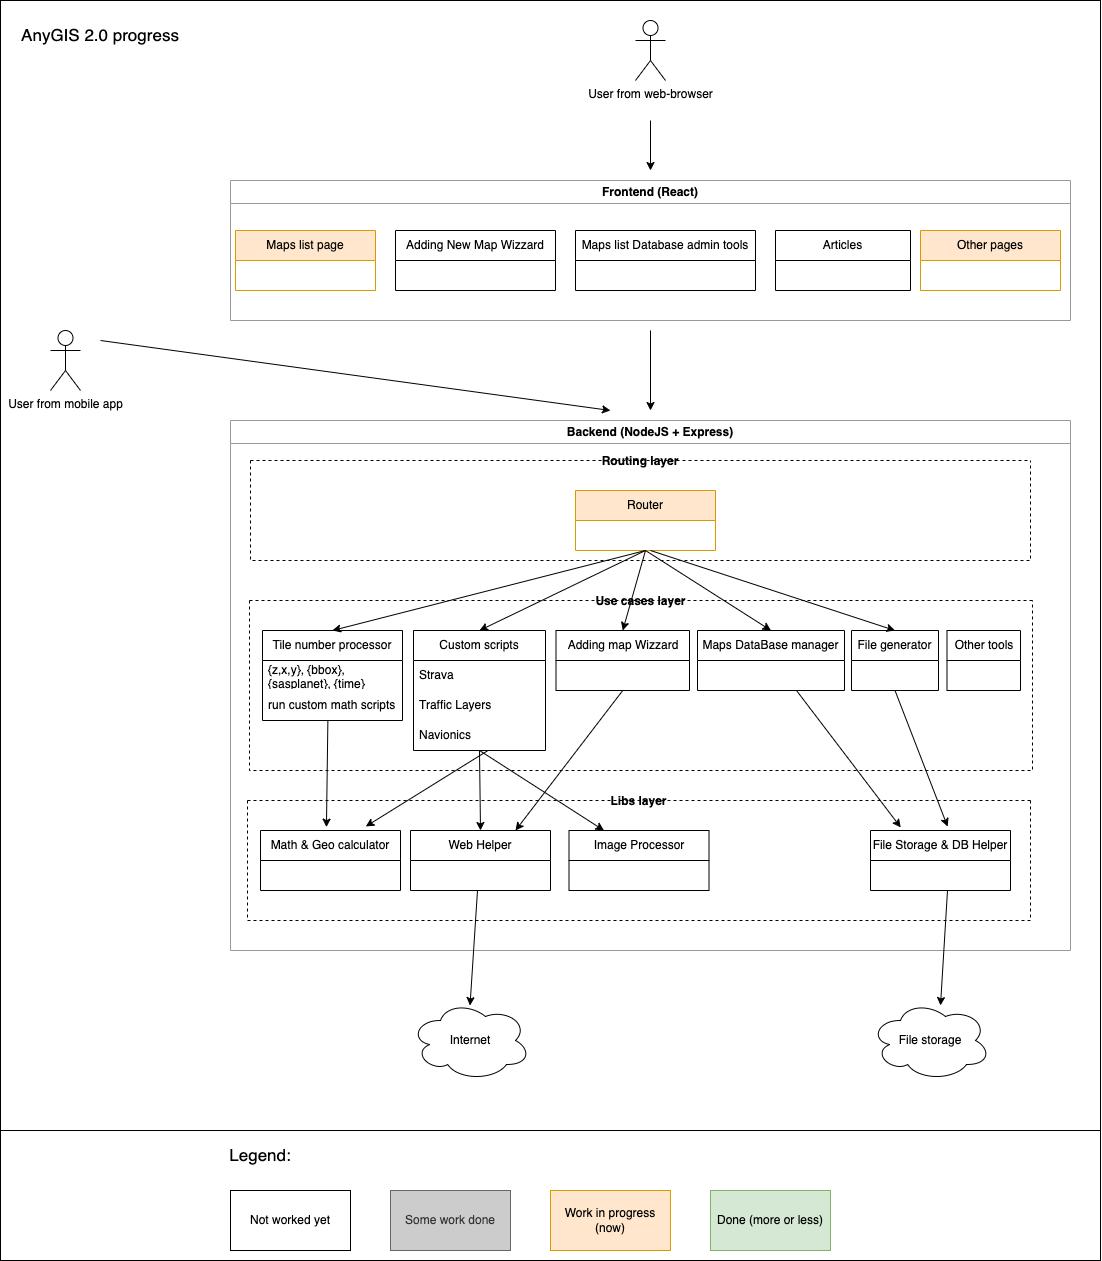

The diagram above was exported from draw.io. Its source (the exported page's mxGraphModel, read from the mxfile embedded in the PNG):
<mxGraphModel dx="1804" dy="1774" grid="1" gridSize="10" guides="1" tooltips="1" connect="1" arrows="1" fold="1" page="1" pageScale="1" pageWidth="850" pageHeight="1100" math="0" shadow="0">
  <root>
    <mxCell id="0" />
    <mxCell id="1" parent="0" />
    <mxCell id="s8e9Fe9YqG8QMtzz1pB9-1" value="" style="rounded=0;whiteSpace=wrap;html=1;fillColor=none;" parent="1" vertex="1">
      <mxGeometry x="-150" y="-100" width="1100" height="1260" as="geometry" />
    </mxCell>
    <mxCell id="huuGGd0OXJVaM7Pj4FzD-1" value="Frontend (React)" style="swimlane;whiteSpace=wrap;html=1;strokeColor=#999999;" parent="1" vertex="1">
      <mxGeometry x="80" y="80" width="840" height="140" as="geometry" />
    </mxCell>
    <mxCell id="huuGGd0OXJVaM7Pj4FzD-5" value="Adding New Map Wizzard" style="swimlane;fontStyle=0;childLayout=stackLayout;horizontal=1;startSize=30;horizontalStack=0;resizeParent=1;resizeParentMax=0;resizeLast=0;collapsible=1;marginBottom=0;whiteSpace=wrap;html=1;" parent="huuGGd0OXJVaM7Pj4FzD-1" vertex="1">
      <mxGeometry x="165" y="50" width="160" height="60" as="geometry" />
    </mxCell>
    <mxCell id="huuGGd0OXJVaM7Pj4FzD-9" value="Maps list page" style="swimlane;fontStyle=0;childLayout=stackLayout;horizontal=1;startSize=30;horizontalStack=0;resizeParent=1;resizeParentMax=0;resizeLast=0;collapsible=1;marginBottom=0;whiteSpace=wrap;html=1;fillColor=#ffe6cc;strokeColor=#d79b00;" parent="huuGGd0OXJVaM7Pj4FzD-1" vertex="1">
      <mxGeometry x="5" y="50" width="140" height="60" as="geometry" />
    </mxCell>
    <mxCell id="huuGGd0OXJVaM7Pj4FzD-84" value="Maps list Database admin tools" style="swimlane;fontStyle=0;childLayout=stackLayout;horizontal=1;startSize=30;horizontalStack=0;resizeParent=1;resizeParentMax=0;resizeLast=0;collapsible=1;marginBottom=0;whiteSpace=wrap;html=1;" parent="huuGGd0OXJVaM7Pj4FzD-1" vertex="1">
      <mxGeometry x="345" y="50" width="180" height="60" as="geometry" />
    </mxCell>
    <mxCell id="huuGGd0OXJVaM7Pj4FzD-13" value="Articles" style="swimlane;fontStyle=0;childLayout=stackLayout;horizontal=1;startSize=30;horizontalStack=0;resizeParent=1;resizeParentMax=0;resizeLast=0;collapsible=1;marginBottom=0;whiteSpace=wrap;html=1;" parent="huuGGd0OXJVaM7Pj4FzD-1" vertex="1">
      <mxGeometry x="545" y="50" width="135" height="60" as="geometry" />
    </mxCell>
    <mxCell id="huuGGd0OXJVaM7Pj4FzD-3" value="Backend (NodeJS + Express)" style="swimlane;whiteSpace=wrap;html=1;strokeColor=#999999;" parent="1" vertex="1">
      <mxGeometry x="80" y="320" width="840" height="530" as="geometry" />
    </mxCell>
    <mxCell id="huuGGd0OXJVaM7Pj4FzD-22" value="Routing layer" style="swimlane;startSize=0;dashed=1;" parent="huuGGd0OXJVaM7Pj4FzD-3" vertex="1">
      <mxGeometry x="20" y="40" width="780" height="100" as="geometry" />
    </mxCell>
    <mxCell id="huuGGd0OXJVaM7Pj4FzD-23" value="Router" style="swimlane;fontStyle=0;childLayout=stackLayout;horizontal=1;startSize=30;horizontalStack=0;resizeParent=1;resizeParentMax=0;resizeLast=0;collapsible=1;marginBottom=0;whiteSpace=wrap;html=1;fillColor=#ffe6cc;strokeColor=#d79b00;" parent="huuGGd0OXJVaM7Pj4FzD-22" vertex="1">
      <mxGeometry x="325" y="30" width="140" height="60" as="geometry" />
    </mxCell>
    <mxCell id="huuGGd0OXJVaM7Pj4FzD-24" value="Use cases layer" style="swimlane;startSize=0;dashed=1;" parent="huuGGd0OXJVaM7Pj4FzD-3" vertex="1">
      <mxGeometry x="19" y="180" width="783" height="170" as="geometry" />
    </mxCell>
    <mxCell id="huuGGd0OXJVaM7Pj4FzD-26" value="Maps DataBase manager" style="swimlane;fontStyle=0;childLayout=stackLayout;horizontal=1;startSize=30;horizontalStack=0;resizeParent=1;resizeParentMax=0;resizeLast=0;collapsible=1;marginBottom=0;whiteSpace=wrap;html=1;" parent="huuGGd0OXJVaM7Pj4FzD-24" vertex="1">
      <mxGeometry x="448" y="30" width="147" height="60" as="geometry" />
    </mxCell>
    <mxCell id="huuGGd0OXJVaM7Pj4FzD-30" value="Tile number processor" style="swimlane;fontStyle=0;childLayout=stackLayout;horizontal=1;startSize=30;horizontalStack=0;resizeParent=1;resizeParentMax=0;resizeLast=0;collapsible=1;marginBottom=0;whiteSpace=wrap;html=1;" parent="huuGGd0OXJVaM7Pj4FzD-24" vertex="1">
      <mxGeometry x="13" y="30" width="140" height="90" as="geometry" />
    </mxCell>
    <mxCell id="huuGGd0OXJVaM7Pj4FzD-31" value="{z,x,y}, {bbox}, {sasplanet}, {time}" style="text;strokeColor=none;fillColor=none;align=left;verticalAlign=middle;spacingLeft=4;spacingRight=4;overflow=hidden;points=[[0,0.5],[1,0.5]];portConstraint=eastwest;rotatable=0;whiteSpace=wrap;html=1;" parent="huuGGd0OXJVaM7Pj4FzD-30" vertex="1">
      <mxGeometry y="30" width="140" height="30" as="geometry" />
    </mxCell>
    <mxCell id="huuGGd0OXJVaM7Pj4FzD-32" value="run custom math scripts" style="text;strokeColor=none;fillColor=none;align=left;verticalAlign=middle;spacingLeft=4;spacingRight=4;overflow=hidden;points=[[0,0.5],[1,0.5]];portConstraint=eastwest;rotatable=0;whiteSpace=wrap;html=1;" parent="huuGGd0OXJVaM7Pj4FzD-30" vertex="1">
      <mxGeometry y="60" width="140" height="30" as="geometry" />
    </mxCell>
    <mxCell id="huuGGd0OXJVaM7Pj4FzD-34" value="Custom scripts" style="swimlane;fontStyle=0;childLayout=stackLayout;horizontal=1;startSize=30;horizontalStack=0;resizeParent=1;resizeParentMax=0;resizeLast=0;collapsible=1;marginBottom=0;whiteSpace=wrap;html=1;" parent="huuGGd0OXJVaM7Pj4FzD-24" vertex="1">
      <mxGeometry x="164" y="30" width="132" height="120" as="geometry" />
    </mxCell>
    <mxCell id="huuGGd0OXJVaM7Pj4FzD-35" value="Strava" style="text;strokeColor=none;fillColor=none;align=left;verticalAlign=middle;spacingLeft=4;spacingRight=4;overflow=hidden;points=[[0,0.5],[1,0.5]];portConstraint=eastwest;rotatable=0;whiteSpace=wrap;html=1;" parent="huuGGd0OXJVaM7Pj4FzD-34" vertex="1">
      <mxGeometry y="30" width="132" height="30" as="geometry" />
    </mxCell>
    <mxCell id="huuGGd0OXJVaM7Pj4FzD-37" value="Traffic Layers" style="text;strokeColor=none;fillColor=none;align=left;verticalAlign=middle;spacingLeft=4;spacingRight=4;overflow=hidden;points=[[0,0.5],[1,0.5]];portConstraint=eastwest;rotatable=0;whiteSpace=wrap;html=1;" parent="huuGGd0OXJVaM7Pj4FzD-34" vertex="1">
      <mxGeometry y="60" width="132" height="30" as="geometry" />
    </mxCell>
    <mxCell id="huuGGd0OXJVaM7Pj4FzD-36" value="Navionics" style="text;strokeColor=none;fillColor=none;align=left;verticalAlign=middle;spacingLeft=4;spacingRight=4;overflow=hidden;points=[[0,0.5],[1,0.5]];portConstraint=eastwest;rotatable=0;whiteSpace=wrap;html=1;" parent="huuGGd0OXJVaM7Pj4FzD-34" vertex="1">
      <mxGeometry y="90" width="132" height="30" as="geometry" />
    </mxCell>
    <mxCell id="huuGGd0OXJVaM7Pj4FzD-47" value="File generator" style="swimlane;fontStyle=0;childLayout=stackLayout;horizontal=1;startSize=30;horizontalStack=0;resizeParent=1;resizeParentMax=0;resizeLast=0;collapsible=1;marginBottom=0;whiteSpace=wrap;html=1;" parent="huuGGd0OXJVaM7Pj4FzD-24" vertex="1">
      <mxGeometry x="602" y="30" width="87" height="60" as="geometry" />
    </mxCell>
    <mxCell id="huuGGd0OXJVaM7Pj4FzD-48" value="Adding map Wizzard" style="swimlane;fontStyle=0;childLayout=stackLayout;horizontal=1;startSize=30;horizontalStack=0;resizeParent=1;resizeParentMax=0;resizeLast=0;collapsible=1;marginBottom=0;whiteSpace=wrap;html=1;" parent="huuGGd0OXJVaM7Pj4FzD-24" vertex="1">
      <mxGeometry x="306.5" y="30" width="133.5" height="60" as="geometry" />
    </mxCell>
    <mxCell id="huuGGd0OXJVaM7Pj4FzD-94" value="" style="endArrow=classic;html=1;rounded=0;exitX=0.467;exitY=1;exitDx=0;exitDy=0;entryX=0.752;entryY=-0.067;entryDx=0;entryDy=0;exitPerimeter=0;entryPerimeter=0;" parent="huuGGd0OXJVaM7Pj4FzD-24" target="huuGGd0OXJVaM7Pj4FzD-73" edge="1">
      <mxGeometry width="50" height="50" relative="1" as="geometry">
        <mxPoint x="238.5" y="150" as="sourcePoint" />
        <mxPoint x="237.5" y="257" as="targetPoint" />
      </mxGeometry>
    </mxCell>
    <mxCell id="huuGGd0OXJVaM7Pj4FzD-98" value="" style="endArrow=classic;html=1;rounded=0;exitX=0.5;exitY=1;exitDx=0;exitDy=0;entryX=0.216;entryY=-0.051;entryDx=0;entryDy=0;entryPerimeter=0;" parent="huuGGd0OXJVaM7Pj4FzD-24" target="huuGGd0OXJVaM7Pj4FzD-72" edge="1">
      <mxGeometry width="50" height="50" relative="1" as="geometry">
        <mxPoint x="547" y="90" as="sourcePoint" />
        <mxPoint x="421" y="230" as="targetPoint" />
      </mxGeometry>
    </mxCell>
    <mxCell id="huuGGd0OXJVaM7Pj4FzD-71" value="Libs layer" style="swimlane;startSize=0;dashed=1;" parent="huuGGd0OXJVaM7Pj4FzD-3" vertex="1">
      <mxGeometry x="17" y="380" width="783" height="120" as="geometry" />
    </mxCell>
    <mxCell id="huuGGd0OXJVaM7Pj4FzD-72" value="File Storage &amp;amp; DB Helper" style="swimlane;fontStyle=0;childLayout=stackLayout;horizontal=1;startSize=30;horizontalStack=0;resizeParent=1;resizeParentMax=0;resizeLast=0;collapsible=1;marginBottom=0;whiteSpace=wrap;html=1;" parent="huuGGd0OXJVaM7Pj4FzD-71" vertex="1">
      <mxGeometry x="623" y="30" width="140" height="60" as="geometry" />
    </mxCell>
    <mxCell id="huuGGd0OXJVaM7Pj4FzD-73" value="Math &amp;amp; Geo calculator" style="swimlane;fontStyle=0;childLayout=stackLayout;horizontal=1;startSize=30;horizontalStack=0;resizeParent=1;resizeParentMax=0;resizeLast=0;collapsible=1;marginBottom=0;whiteSpace=wrap;html=1;" parent="huuGGd0OXJVaM7Pj4FzD-71" vertex="1">
      <mxGeometry x="13" y="30" width="140" height="60" as="geometry" />
    </mxCell>
    <mxCell id="huuGGd0OXJVaM7Pj4FzD-76" value="Web Helper" style="swimlane;fontStyle=0;childLayout=stackLayout;horizontal=1;startSize=30;horizontalStack=0;resizeParent=1;resizeParentMax=0;resizeLast=0;collapsible=1;marginBottom=0;whiteSpace=wrap;html=1;" parent="huuGGd0OXJVaM7Pj4FzD-71" vertex="1">
      <mxGeometry x="163" y="30" width="140" height="60" as="geometry" />
    </mxCell>
    <mxCell id="huuGGd0OXJVaM7Pj4FzD-80" value="Image Processor" style="swimlane;fontStyle=0;childLayout=stackLayout;horizontal=1;startSize=30;horizontalStack=0;resizeParent=1;resizeParentMax=0;resizeLast=0;collapsible=1;marginBottom=0;whiteSpace=wrap;html=1;" parent="huuGGd0OXJVaM7Pj4FzD-71" vertex="1">
      <mxGeometry x="321.5" y="30" width="140" height="60" as="geometry" />
    </mxCell>
    <mxCell id="huuGGd0OXJVaM7Pj4FzD-88" value="" style="endArrow=classic;html=1;rounded=0;exitX=0.5;exitY=1;exitDx=0;exitDy=0;entryX=0.5;entryY=0;entryDx=0;entryDy=0;" parent="huuGGd0OXJVaM7Pj4FzD-3" source="huuGGd0OXJVaM7Pj4FzD-23" target="huuGGd0OXJVaM7Pj4FzD-30" edge="1">
      <mxGeometry width="50" height="50" relative="1" as="geometry">
        <mxPoint x="430" y="-80" as="sourcePoint" />
        <mxPoint x="130" y="160" as="targetPoint" />
      </mxGeometry>
    </mxCell>
    <mxCell id="huuGGd0OXJVaM7Pj4FzD-89" value="" style="endArrow=classic;html=1;rounded=0;exitX=0.5;exitY=1;exitDx=0;exitDy=0;entryX=0.5;entryY=0;entryDx=0;entryDy=0;" parent="huuGGd0OXJVaM7Pj4FzD-3" source="huuGGd0OXJVaM7Pj4FzD-23" target="huuGGd0OXJVaM7Pj4FzD-34" edge="1">
      <mxGeometry width="50" height="50" relative="1" as="geometry">
        <mxPoint x="425" y="140" as="sourcePoint" />
        <mxPoint x="112" y="220" as="targetPoint" />
      </mxGeometry>
    </mxCell>
    <mxCell id="huuGGd0OXJVaM7Pj4FzD-90" value="" style="endArrow=classic;html=1;rounded=0;exitX=0.5;exitY=1;exitDx=0;exitDy=0;entryX=0.5;entryY=0;entryDx=0;entryDy=0;" parent="huuGGd0OXJVaM7Pj4FzD-3" source="huuGGd0OXJVaM7Pj4FzD-23" target="huuGGd0OXJVaM7Pj4FzD-48" edge="1">
      <mxGeometry width="50" height="50" relative="1" as="geometry">
        <mxPoint x="425" y="140" as="sourcePoint" />
        <mxPoint x="267" y="220" as="targetPoint" />
      </mxGeometry>
    </mxCell>
    <mxCell id="huuGGd0OXJVaM7Pj4FzD-91" value="" style="endArrow=classic;html=1;rounded=0;entryX=0.5;entryY=0;entryDx=0;entryDy=0;exitX=0.5;exitY=1;exitDx=0;exitDy=0;" parent="huuGGd0OXJVaM7Pj4FzD-3" source="huuGGd0OXJVaM7Pj4FzD-23" target="huuGGd0OXJVaM7Pj4FzD-26" edge="1">
      <mxGeometry width="50" height="50" relative="1" as="geometry">
        <mxPoint x="410" y="130" as="sourcePoint" />
        <mxPoint x="421" y="220" as="targetPoint" />
      </mxGeometry>
    </mxCell>
    <mxCell id="huuGGd0OXJVaM7Pj4FzD-93" value="" style="endArrow=classic;html=1;rounded=0;exitX=0.467;exitY=1;exitDx=0;exitDy=0;entryX=0.471;entryY=-0.056;entryDx=0;entryDy=0;exitPerimeter=0;entryPerimeter=0;" parent="huuGGd0OXJVaM7Pj4FzD-3" source="huuGGd0OXJVaM7Pj4FzD-32" target="huuGGd0OXJVaM7Pj4FzD-73" edge="1">
      <mxGeometry width="50" height="50" relative="1" as="geometry">
        <mxPoint x="425" y="140" as="sourcePoint" />
        <mxPoint x="112" y="220" as="targetPoint" />
      </mxGeometry>
    </mxCell>
    <mxCell id="huuGGd0OXJVaM7Pj4FzD-95" value="" style="endArrow=classic;html=1;rounded=0;exitX=0.5;exitY=1;exitDx=0;exitDy=0;entryX=0.5;entryY=0;entryDx=0;entryDy=0;" parent="huuGGd0OXJVaM7Pj4FzD-3" source="huuGGd0OXJVaM7Pj4FzD-34" target="huuGGd0OXJVaM7Pj4FzD-76" edge="1">
      <mxGeometry width="50" height="50" relative="1" as="geometry">
        <mxPoint x="267.5" y="340" as="sourcePoint" />
        <mxPoint x="145" y="416" as="targetPoint" />
      </mxGeometry>
    </mxCell>
    <mxCell id="huuGGd0OXJVaM7Pj4FzD-96" value="" style="endArrow=classic;html=1;rounded=0;exitX=0.5;exitY=1;exitDx=0;exitDy=0;entryX=0.25;entryY=0;entryDx=0;entryDy=0;" parent="huuGGd0OXJVaM7Pj4FzD-3" source="huuGGd0OXJVaM7Pj4FzD-34" target="huuGGd0OXJVaM7Pj4FzD-80" edge="1">
      <mxGeometry width="50" height="50" relative="1" as="geometry">
        <mxPoint x="267" y="340" as="sourcePoint" />
        <mxPoint x="260" y="420" as="targetPoint" />
      </mxGeometry>
    </mxCell>
    <mxCell id="huuGGd0OXJVaM7Pj4FzD-97" value="" style="endArrow=classic;html=1;rounded=0;exitX=0.5;exitY=1;exitDx=0;exitDy=0;entryX=0.75;entryY=0;entryDx=0;entryDy=0;" parent="huuGGd0OXJVaM7Pj4FzD-3" source="huuGGd0OXJVaM7Pj4FzD-48" target="huuGGd0OXJVaM7Pj4FzD-76" edge="1">
      <mxGeometry width="50" height="50" relative="1" as="geometry">
        <mxPoint x="267" y="340" as="sourcePoint" />
        <mxPoint x="384" y="420" as="targetPoint" />
      </mxGeometry>
    </mxCell>
    <mxCell id="huuGGd0OXJVaM7Pj4FzD-99" value="" style="endArrow=classic;html=1;rounded=0;exitX=0.5;exitY=1;exitDx=0;exitDy=0;entryX=0.551;entryY=-0.064;entryDx=0;entryDy=0;entryPerimeter=0;" parent="huuGGd0OXJVaM7Pj4FzD-3" source="huuGGd0OXJVaM7Pj4FzD-47" target="huuGGd0OXJVaM7Pj4FzD-72" edge="1">
      <mxGeometry width="50" height="50" relative="1" as="geometry">
        <mxPoint x="576" y="280" as="sourcePoint" />
        <mxPoint x="680" y="417" as="targetPoint" />
      </mxGeometry>
    </mxCell>
    <mxCell id="huuGGd0OXJVaM7Pj4FzD-101" value="" style="endArrow=classic;html=1;rounded=0;exitX=0.5;exitY=1;exitDx=0;exitDy=0;entryX=0.496;entryY=0.063;entryDx=0;entryDy=0;entryPerimeter=0;" parent="huuGGd0OXJVaM7Pj4FzD-3" target="huuGGd0OXJVaM7Pj4FzD-82" edge="1">
      <mxGeometry width="50" height="50" relative="1" as="geometry">
        <mxPoint x="247" y="470" as="sourcePoint" />
        <mxPoint x="240" y="550" as="targetPoint" />
      </mxGeometry>
    </mxCell>
    <mxCell id="huuGGd0OXJVaM7Pj4FzD-14" value="User from web-browser" style="shape=umlActor;verticalLabelPosition=bottom;verticalAlign=top;html=1;outlineConnect=0;" parent="1" vertex="1">
      <mxGeometry x="485" y="-80" width="30" height="60" as="geometry" />
    </mxCell>
    <mxCell id="huuGGd0OXJVaM7Pj4FzD-16" value="User from mobile app" style="shape=umlActor;verticalLabelPosition=bottom;verticalAlign=top;html=1;outlineConnect=0;" parent="1" vertex="1">
      <mxGeometry x="-100" y="230" width="30" height="60" as="geometry" />
    </mxCell>
    <mxCell id="huuGGd0OXJVaM7Pj4FzD-82" value="Internet" style="ellipse;shape=cloud;whiteSpace=wrap;html=1;" parent="1" vertex="1">
      <mxGeometry x="260" y="900" width="120" height="80" as="geometry" />
    </mxCell>
    <mxCell id="huuGGd0OXJVaM7Pj4FzD-83" value="File storage" style="ellipse;shape=cloud;whiteSpace=wrap;html=1;" parent="1" vertex="1">
      <mxGeometry x="720" y="900" width="120" height="80" as="geometry" />
    </mxCell>
    <mxCell id="huuGGd0OXJVaM7Pj4FzD-86" value="" style="endArrow=classic;html=1;rounded=0;" parent="1" edge="1">
      <mxGeometry width="50" height="50" relative="1" as="geometry">
        <mxPoint x="500" y="20" as="sourcePoint" />
        <mxPoint x="500" y="70" as="targetPoint" />
      </mxGeometry>
    </mxCell>
    <mxCell id="huuGGd0OXJVaM7Pj4FzD-87" value="" style="endArrow=classic;html=1;rounded=0;" parent="1" edge="1">
      <mxGeometry width="50" height="50" relative="1" as="geometry">
        <mxPoint x="500" y="230" as="sourcePoint" />
        <mxPoint x="500" y="310" as="targetPoint" />
      </mxGeometry>
    </mxCell>
    <mxCell id="huuGGd0OXJVaM7Pj4FzD-92" value="" style="endArrow=classic;html=1;rounded=0;entryX=0.5;entryY=0;entryDx=0;entryDy=0;" parent="1" target="huuGGd0OXJVaM7Pj4FzD-47" edge="1">
      <mxGeometry width="50" height="50" relative="1" as="geometry">
        <mxPoint x="500" y="450" as="sourcePoint" />
        <mxPoint x="657" y="540" as="targetPoint" />
      </mxGeometry>
    </mxCell>
    <mxCell id="huuGGd0OXJVaM7Pj4FzD-100" value="" style="endArrow=classic;html=1;rounded=0;" parent="1" edge="1">
      <mxGeometry width="50" height="50" relative="1" as="geometry">
        <mxPoint x="-50" y="240" as="sourcePoint" />
        <mxPoint x="460" y="310" as="targetPoint" />
      </mxGeometry>
    </mxCell>
    <mxCell id="huuGGd0OXJVaM7Pj4FzD-102" value="" style="endArrow=classic;html=1;rounded=0;exitX=0.5;exitY=1;exitDx=0;exitDy=0;entryX=0.496;entryY=0.063;entryDx=0;entryDy=0;entryPerimeter=0;" parent="1" edge="1">
      <mxGeometry width="50" height="50" relative="1" as="geometry">
        <mxPoint x="797" y="790" as="sourcePoint" />
        <mxPoint x="790" y="905" as="targetPoint" />
      </mxGeometry>
    </mxCell>
    <mxCell id="s8e9Fe9YqG8QMtzz1pB9-2" value="Not worked yet" style="rounded=0;whiteSpace=wrap;html=1;" parent="1" vertex="1">
      <mxGeometry x="80" y="1090" width="120" height="60" as="geometry" />
    </mxCell>
    <mxCell id="s8e9Fe9YqG8QMtzz1pB9-3" value="Some work done" style="rounded=0;whiteSpace=wrap;html=1;labelBackgroundColor=none;fillColor=#CCCCCC;strokeColor=#666666;fontColor=#333333;" parent="1" vertex="1">
      <mxGeometry x="240" y="1090" width="120" height="60" as="geometry" />
    </mxCell>
    <mxCell id="s8e9Fe9YqG8QMtzz1pB9-4" value="Work in progress (now)" style="rounded=0;whiteSpace=wrap;html=1;fillColor=#ffe6cc;strokeColor=#d79b00;" parent="1" vertex="1">
      <mxGeometry x="400" y="1090" width="120" height="60" as="geometry" />
    </mxCell>
    <mxCell id="s8e9Fe9YqG8QMtzz1pB9-5" value="Done (more or less)" style="rounded=0;whiteSpace=wrap;html=1;fillColor=#d5e8d4;strokeColor=#82b366;" parent="1" vertex="1">
      <mxGeometry x="560" y="1090" width="120" height="60" as="geometry" />
    </mxCell>
    <mxCell id="s8e9Fe9YqG8QMtzz1pB9-6" value="Legend:" style="text;html=1;strokeColor=none;fillColor=none;align=center;verticalAlign=middle;whiteSpace=wrap;rounded=0;fontSize=17;" parent="1" vertex="1">
      <mxGeometry x="80" y="1040" width="60" height="30" as="geometry" />
    </mxCell>
    <mxCell id="s8e9Fe9YqG8QMtzz1pB9-7" value="AnyGIS 2.0 progress" style="text;html=1;strokeColor=none;fillColor=none;align=center;verticalAlign=middle;whiteSpace=wrap;rounded=0;fontSize=17;" parent="1" vertex="1">
      <mxGeometry x="-150" y="-80" width="200" height="30" as="geometry" />
    </mxCell>
    <mxCell id="s8e9Fe9YqG8QMtzz1pB9-13" value="Other pages" style="swimlane;fontStyle=0;childLayout=stackLayout;horizontal=1;startSize=30;horizontalStack=0;resizeParent=1;resizeParentMax=0;resizeLast=0;collapsible=1;marginBottom=0;whiteSpace=wrap;html=1;fillColor=#ffe6cc;strokeColor=#d79b00;" parent="1" vertex="1">
      <mxGeometry x="770" y="130" width="140" height="60" as="geometry" />
    </mxCell>
    <mxCell id="s8e9Fe9YqG8QMtzz1pB9-14" value="" style="endArrow=none;html=1;rounded=0;" parent="1" edge="1">
      <mxGeometry width="50" height="50" relative="1" as="geometry">
        <mxPoint x="-150" y="1030" as="sourcePoint" />
        <mxPoint x="950" y="1030" as="targetPoint" />
      </mxGeometry>
    </mxCell>
    <mxCell id="NfuOsaS1pBzlHvKYQlKo-1" value="Other tools" style="swimlane;fontStyle=0;childLayout=stackLayout;horizontal=1;startSize=30;horizontalStack=0;resizeParent=1;resizeParentMax=0;resizeLast=0;collapsible=1;marginBottom=0;whiteSpace=wrap;html=1;" parent="1" vertex="1">
      <mxGeometry x="796.5" y="530" width="73.5" height="60" as="geometry" />
    </mxCell>
  </root>
</mxGraphModel>